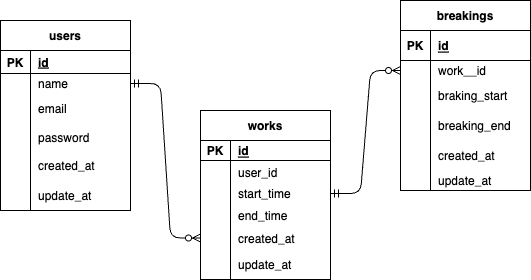

The diagram above was exported from draw.io. Its source (the exported page's mxGraphModel, read from the mxfile embedded in the PNG):
<mxGraphModel dx="253" dy="291" grid="1" gridSize="10" guides="1" tooltips="1" connect="1" arrows="1" fold="1" page="1" pageScale="1" pageWidth="583" pageHeight="413" math="0" shadow="0">
  <root>
    <mxCell id="0" />
    <mxCell id="1" parent="0" />
    <mxCell id="2" value="users" style="shape=table;startSize=30;container=1;collapsible=1;childLayout=tableLayout;fixedRows=1;rowLines=0;fontStyle=1;align=center;resizeLast=1;" parent="1" vertex="1">
      <mxGeometry x="10" y="50" width="130" height="190.0000000000001" as="geometry" />
    </mxCell>
    <mxCell id="3" value="" style="shape=tableRow;horizontal=0;startSize=0;swimlaneHead=0;swimlaneBody=0;fillColor=none;collapsible=0;dropTarget=0;points=[[0,0.5],[1,0.5]];portConstraint=eastwest;top=0;left=0;right=0;bottom=1;" parent="2" vertex="1">
      <mxGeometry y="30" width="130" height="23" as="geometry" />
    </mxCell>
    <mxCell id="4" value="PK" style="shape=partialRectangle;connectable=0;fillColor=none;top=0;left=0;bottom=0;right=0;fontStyle=1;overflow=hidden;" parent="3" vertex="1">
      <mxGeometry width="30" height="23" as="geometry">
        <mxRectangle width="30" height="23" as="alternateBounds" />
      </mxGeometry>
    </mxCell>
    <mxCell id="5" value="id" style="shape=partialRectangle;connectable=0;fillColor=none;top=0;left=0;bottom=0;right=0;align=left;spacingLeft=6;fontStyle=5;overflow=hidden;" parent="3" vertex="1">
      <mxGeometry x="30" width="100" height="23" as="geometry">
        <mxRectangle width="100" height="23" as="alternateBounds" />
      </mxGeometry>
    </mxCell>
    <mxCell id="6" value="" style="shape=tableRow;horizontal=0;startSize=0;swimlaneHead=0;swimlaneBody=0;fillColor=none;collapsible=0;dropTarget=0;points=[[0,0.5],[1,0.5]];portConstraint=eastwest;top=0;left=0;right=0;bottom=0;" parent="2" vertex="1">
      <mxGeometry y="53" width="130" height="20" as="geometry" />
    </mxCell>
    <mxCell id="7" value="" style="shape=partialRectangle;connectable=0;fillColor=none;top=0;left=0;bottom=0;right=0;editable=1;overflow=hidden;" parent="6" vertex="1">
      <mxGeometry width="30" height="20" as="geometry">
        <mxRectangle width="30" height="20" as="alternateBounds" />
      </mxGeometry>
    </mxCell>
    <mxCell id="8" value="name" style="shape=partialRectangle;connectable=0;fillColor=none;top=0;left=0;bottom=0;right=0;align=left;spacingLeft=6;overflow=hidden;" parent="6" vertex="1">
      <mxGeometry x="30" width="100" height="20" as="geometry">
        <mxRectangle width="100" height="20" as="alternateBounds" />
      </mxGeometry>
    </mxCell>
    <mxCell id="12" value="" style="shape=tableRow;horizontal=0;startSize=0;swimlaneHead=0;swimlaneBody=0;fillColor=none;collapsible=0;dropTarget=0;points=[[0,0.5],[1,0.5]];portConstraint=eastwest;top=0;left=0;right=0;bottom=0;" parent="2" vertex="1">
      <mxGeometry y="73" width="130" height="30" as="geometry" />
    </mxCell>
    <mxCell id="13" value="" style="shape=partialRectangle;connectable=0;fillColor=none;top=0;left=0;bottom=0;right=0;editable=1;overflow=hidden;" parent="12" vertex="1">
      <mxGeometry width="30" height="30" as="geometry">
        <mxRectangle width="30" height="30" as="alternateBounds" />
      </mxGeometry>
    </mxCell>
    <mxCell id="14" value="email" style="shape=partialRectangle;connectable=0;fillColor=none;top=0;left=0;bottom=0;right=0;align=left;spacingLeft=6;overflow=hidden;" parent="12" vertex="1">
      <mxGeometry x="30" width="100" height="30" as="geometry">
        <mxRectangle width="100" height="30" as="alternateBounds" />
      </mxGeometry>
    </mxCell>
    <mxCell id="31" style="shape=tableRow;horizontal=0;startSize=0;swimlaneHead=0;swimlaneBody=0;fillColor=none;collapsible=0;dropTarget=0;points=[[0,0.5],[1,0.5]];portConstraint=eastwest;top=0;left=0;right=0;bottom=0;" parent="2" vertex="1">
      <mxGeometry y="103" width="130" height="27" as="geometry" />
    </mxCell>
    <mxCell id="32" style="shape=partialRectangle;connectable=0;fillColor=none;top=0;left=0;bottom=0;right=0;editable=1;overflow=hidden;" parent="31" vertex="1">
      <mxGeometry width="30" height="27" as="geometry">
        <mxRectangle width="30" height="27" as="alternateBounds" />
      </mxGeometry>
    </mxCell>
    <mxCell id="33" value="password" style="shape=partialRectangle;connectable=0;fillColor=none;top=0;left=0;bottom=0;right=0;align=left;spacingLeft=6;overflow=hidden;" parent="31" vertex="1">
      <mxGeometry x="30" width="100" height="27" as="geometry">
        <mxRectangle width="100" height="27" as="alternateBounds" />
      </mxGeometry>
    </mxCell>
    <mxCell id="66" style="shape=tableRow;horizontal=0;startSize=0;swimlaneHead=0;swimlaneBody=0;fillColor=none;collapsible=0;dropTarget=0;points=[[0,0.5],[1,0.5]];portConstraint=eastwest;top=0;left=0;right=0;bottom=0;" parent="2" vertex="1">
      <mxGeometry y="130" width="130" height="30" as="geometry" />
    </mxCell>
    <mxCell id="67" style="shape=partialRectangle;connectable=0;fillColor=none;top=0;left=0;bottom=0;right=0;editable=1;overflow=hidden;" parent="66" vertex="1">
      <mxGeometry width="30" height="30" as="geometry">
        <mxRectangle width="30" height="30" as="alternateBounds" />
      </mxGeometry>
    </mxCell>
    <mxCell id="68" value="created_at" style="shape=partialRectangle;connectable=0;fillColor=none;top=0;left=0;bottom=0;right=0;align=left;spacingLeft=6;overflow=hidden;" parent="66" vertex="1">
      <mxGeometry x="30" width="100" height="30" as="geometry">
        <mxRectangle width="100" height="30" as="alternateBounds" />
      </mxGeometry>
    </mxCell>
    <mxCell id="69" style="shape=tableRow;horizontal=0;startSize=0;swimlaneHead=0;swimlaneBody=0;fillColor=none;collapsible=0;dropTarget=0;points=[[0,0.5],[1,0.5]];portConstraint=eastwest;top=0;left=0;right=0;bottom=0;" parent="2" vertex="1">
      <mxGeometry y="160" width="130" height="30" as="geometry" />
    </mxCell>
    <mxCell id="70" style="shape=partialRectangle;connectable=0;fillColor=none;top=0;left=0;bottom=0;right=0;editable=1;overflow=hidden;" parent="69" vertex="1">
      <mxGeometry width="30" height="30" as="geometry">
        <mxRectangle width="30" height="30" as="alternateBounds" />
      </mxGeometry>
    </mxCell>
    <mxCell id="71" value="update_at" style="shape=partialRectangle;connectable=0;fillColor=none;top=0;left=0;bottom=0;right=0;align=left;spacingLeft=6;overflow=hidden;" parent="69" vertex="1">
      <mxGeometry x="30" width="100" height="30" as="geometry">
        <mxRectangle width="100" height="30" as="alternateBounds" />
      </mxGeometry>
    </mxCell>
    <mxCell id="15" value="works" style="shape=table;startSize=30;container=1;collapsible=1;childLayout=tableLayout;fixedRows=1;rowLines=0;fontStyle=1;align=center;resizeLast=1;" parent="1" vertex="1">
      <mxGeometry x="210" y="140" width="130" height="169" as="geometry" />
    </mxCell>
    <mxCell id="16" value="" style="shape=tableRow;horizontal=0;startSize=0;swimlaneHead=0;swimlaneBody=0;fillColor=none;collapsible=0;dropTarget=0;points=[[0,0.5],[1,0.5]];portConstraint=eastwest;top=0;left=0;right=0;bottom=1;" parent="15" vertex="1">
      <mxGeometry y="30" width="130" height="20" as="geometry" />
    </mxCell>
    <mxCell id="17" value="PK" style="shape=partialRectangle;connectable=0;fillColor=none;top=0;left=0;bottom=0;right=0;fontStyle=1;overflow=hidden;" parent="16" vertex="1">
      <mxGeometry width="30" height="20" as="geometry">
        <mxRectangle width="30" height="20" as="alternateBounds" />
      </mxGeometry>
    </mxCell>
    <mxCell id="18" value="id" style="shape=partialRectangle;connectable=0;fillColor=none;top=0;left=0;bottom=0;right=0;align=left;spacingLeft=6;fontStyle=5;overflow=hidden;" parent="16" vertex="1">
      <mxGeometry x="30" width="100" height="20" as="geometry">
        <mxRectangle width="100" height="20" as="alternateBounds" />
      </mxGeometry>
    </mxCell>
    <mxCell id="19" value="" style="shape=tableRow;horizontal=0;startSize=0;swimlaneHead=0;swimlaneBody=0;fillColor=none;collapsible=0;dropTarget=0;points=[[0,0.5],[1,0.5]];portConstraint=eastwest;top=0;left=0;right=0;bottom=0;" parent="15" vertex="1">
      <mxGeometry y="50" width="130" height="23" as="geometry" />
    </mxCell>
    <mxCell id="20" value="" style="shape=partialRectangle;connectable=0;fillColor=none;top=0;left=0;bottom=0;right=0;editable=1;overflow=hidden;" parent="19" vertex="1">
      <mxGeometry width="30" height="23" as="geometry">
        <mxRectangle width="30" height="23" as="alternateBounds" />
      </mxGeometry>
    </mxCell>
    <mxCell id="21" value="user_id" style="shape=partialRectangle;connectable=0;fillColor=none;top=0;left=0;bottom=0;right=0;align=left;spacingLeft=6;overflow=hidden;" parent="19" vertex="1">
      <mxGeometry x="30" width="100" height="23" as="geometry">
        <mxRectangle width="100" height="23" as="alternateBounds" />
      </mxGeometry>
    </mxCell>
    <mxCell id="22" value="" style="shape=tableRow;horizontal=0;startSize=0;swimlaneHead=0;swimlaneBody=0;fillColor=none;collapsible=0;dropTarget=0;points=[[0,0.5],[1,0.5]];portConstraint=eastwest;top=0;left=0;right=0;bottom=0;" parent="15" vertex="1">
      <mxGeometry y="73" width="130" height="20" as="geometry" />
    </mxCell>
    <mxCell id="23" value="" style="shape=partialRectangle;connectable=0;fillColor=none;top=0;left=0;bottom=0;right=0;editable=1;overflow=hidden;" parent="22" vertex="1">
      <mxGeometry width="30" height="20" as="geometry">
        <mxRectangle width="30" height="20" as="alternateBounds" />
      </mxGeometry>
    </mxCell>
    <mxCell id="24" value="start_time" style="shape=partialRectangle;connectable=0;fillColor=none;top=0;left=0;bottom=0;right=0;align=left;spacingLeft=6;overflow=hidden;" parent="22" vertex="1">
      <mxGeometry x="30" width="100" height="20" as="geometry">
        <mxRectangle width="100" height="20" as="alternateBounds" />
      </mxGeometry>
    </mxCell>
    <mxCell id="25" value="" style="shape=tableRow;horizontal=0;startSize=0;swimlaneHead=0;swimlaneBody=0;fillColor=none;collapsible=0;dropTarget=0;points=[[0,0.5],[1,0.5]];portConstraint=eastwest;top=0;left=0;right=0;bottom=0;" parent="15" vertex="1">
      <mxGeometry y="93" width="130" height="23" as="geometry" />
    </mxCell>
    <mxCell id="26" value="" style="shape=partialRectangle;connectable=0;fillColor=none;top=0;left=0;bottom=0;right=0;editable=1;overflow=hidden;" parent="25" vertex="1">
      <mxGeometry width="30" height="23" as="geometry">
        <mxRectangle width="30" height="23" as="alternateBounds" />
      </mxGeometry>
    </mxCell>
    <mxCell id="27" value="end_time" style="shape=partialRectangle;connectable=0;fillColor=none;top=0;left=0;bottom=0;right=0;align=left;spacingLeft=6;overflow=hidden;" parent="25" vertex="1">
      <mxGeometry x="30" width="100" height="23" as="geometry">
        <mxRectangle width="100" height="23" as="alternateBounds" />
      </mxGeometry>
    </mxCell>
    <mxCell id="60" style="shape=tableRow;horizontal=0;startSize=0;swimlaneHead=0;swimlaneBody=0;fillColor=none;collapsible=0;dropTarget=0;points=[[0,0.5],[1,0.5]];portConstraint=eastwest;top=0;left=0;right=0;bottom=0;" parent="15" vertex="1">
      <mxGeometry y="116" width="130" height="23" as="geometry" />
    </mxCell>
    <mxCell id="61" style="shape=partialRectangle;connectable=0;fillColor=none;top=0;left=0;bottom=0;right=0;editable=1;overflow=hidden;" parent="60" vertex="1">
      <mxGeometry width="30" height="23" as="geometry">
        <mxRectangle width="30" height="23" as="alternateBounds" />
      </mxGeometry>
    </mxCell>
    <mxCell id="62" value="created_at" style="shape=partialRectangle;connectable=0;fillColor=none;top=0;left=0;bottom=0;right=0;align=left;spacingLeft=6;overflow=hidden;" parent="60" vertex="1">
      <mxGeometry x="30" width="100" height="23" as="geometry">
        <mxRectangle width="100" height="23" as="alternateBounds" />
      </mxGeometry>
    </mxCell>
    <mxCell id="63" style="shape=tableRow;horizontal=0;startSize=0;swimlaneHead=0;swimlaneBody=0;fillColor=none;collapsible=0;dropTarget=0;points=[[0,0.5],[1,0.5]];portConstraint=eastwest;top=0;left=0;right=0;bottom=0;" parent="15" vertex="1">
      <mxGeometry y="139" width="130" height="30" as="geometry" />
    </mxCell>
    <mxCell id="64" style="shape=partialRectangle;connectable=0;fillColor=none;top=0;left=0;bottom=0;right=0;editable=1;overflow=hidden;" parent="63" vertex="1">
      <mxGeometry width="30" height="30" as="geometry">
        <mxRectangle width="30" height="30" as="alternateBounds" />
      </mxGeometry>
    </mxCell>
    <mxCell id="65" value="update_at" style="shape=partialRectangle;connectable=0;fillColor=none;top=0;left=0;bottom=0;right=0;align=left;spacingLeft=6;overflow=hidden;" parent="63" vertex="1">
      <mxGeometry x="30" width="100" height="30" as="geometry">
        <mxRectangle width="100" height="30" as="alternateBounds" />
      </mxGeometry>
    </mxCell>
    <mxCell id="40" value="" style="edgeStyle=entityRelationEdgeStyle;fontSize=12;html=1;endArrow=ERzeroToMany;startArrow=ERmandOne;exitX=1;exitY=0.5;exitDx=0;exitDy=0;entryX=0;entryY=0.5;entryDx=0;entryDy=0;" parent="1" source="6" target="60" edge="1">
      <mxGeometry width="100" height="100" relative="1" as="geometry">
        <mxPoint x="270" y="200" as="sourcePoint" />
        <mxPoint x="170" y="290" as="targetPoint" />
      </mxGeometry>
    </mxCell>
    <mxCell id="41" value="breakings" style="shape=table;startSize=30;container=1;collapsible=1;childLayout=tableLayout;fixedRows=1;rowLines=0;fontStyle=1;align=center;resizeLast=1;" parent="1" vertex="1">
      <mxGeometry x="410" y="30" width="130" height="190" as="geometry" />
    </mxCell>
    <mxCell id="42" value="" style="shape=tableRow;horizontal=0;startSize=0;swimlaneHead=0;swimlaneBody=0;fillColor=none;collapsible=0;dropTarget=0;points=[[0,0.5],[1,0.5]];portConstraint=eastwest;top=0;left=0;right=0;bottom=1;" parent="41" vertex="1">
      <mxGeometry y="30" width="130" height="30" as="geometry" />
    </mxCell>
    <mxCell id="43" value="PK" style="shape=partialRectangle;connectable=0;fillColor=none;top=0;left=0;bottom=0;right=0;fontStyle=1;overflow=hidden;" parent="42" vertex="1">
      <mxGeometry width="30" height="30" as="geometry">
        <mxRectangle width="30" height="30" as="alternateBounds" />
      </mxGeometry>
    </mxCell>
    <mxCell id="44" value="id" style="shape=partialRectangle;connectable=0;fillColor=none;top=0;left=0;bottom=0;right=0;align=left;spacingLeft=6;fontStyle=5;overflow=hidden;" parent="42" vertex="1">
      <mxGeometry x="30" width="100" height="30" as="geometry">
        <mxRectangle width="100" height="30" as="alternateBounds" />
      </mxGeometry>
    </mxCell>
    <mxCell id="45" value="" style="shape=tableRow;horizontal=0;startSize=0;swimlaneHead=0;swimlaneBody=0;fillColor=none;collapsible=0;dropTarget=0;points=[[0,0.5],[1,0.5]];portConstraint=eastwest;top=0;left=0;right=0;bottom=0;" parent="41" vertex="1">
      <mxGeometry y="60" width="130" height="20" as="geometry" />
    </mxCell>
    <mxCell id="46" value="" style="shape=partialRectangle;connectable=0;fillColor=none;top=0;left=0;bottom=0;right=0;editable=1;overflow=hidden;" parent="45" vertex="1">
      <mxGeometry width="30" height="20" as="geometry">
        <mxRectangle width="30" height="20" as="alternateBounds" />
      </mxGeometry>
    </mxCell>
    <mxCell id="47" value="work__id" style="shape=partialRectangle;connectable=0;fillColor=none;top=0;left=0;bottom=0;right=0;align=left;spacingLeft=6;overflow=hidden;" parent="45" vertex="1">
      <mxGeometry x="30" width="100" height="20" as="geometry">
        <mxRectangle width="100" height="20" as="alternateBounds" />
      </mxGeometry>
    </mxCell>
    <mxCell id="48" value="" style="shape=tableRow;horizontal=0;startSize=0;swimlaneHead=0;swimlaneBody=0;fillColor=none;collapsible=0;dropTarget=0;points=[[0,0.5],[1,0.5]];portConstraint=eastwest;top=0;left=0;right=0;bottom=0;" parent="41" vertex="1">
      <mxGeometry y="80" width="130" height="30" as="geometry" />
    </mxCell>
    <mxCell id="49" value="" style="shape=partialRectangle;connectable=0;fillColor=none;top=0;left=0;bottom=0;right=0;editable=1;overflow=hidden;" parent="48" vertex="1">
      <mxGeometry width="30" height="30" as="geometry">
        <mxRectangle width="30" height="30" as="alternateBounds" />
      </mxGeometry>
    </mxCell>
    <mxCell id="50" value="braking_start" style="shape=partialRectangle;connectable=0;fillColor=none;top=0;left=0;bottom=0;right=0;align=left;spacingLeft=6;overflow=hidden;" parent="48" vertex="1">
      <mxGeometry x="30" width="100" height="30" as="geometry">
        <mxRectangle width="100" height="30" as="alternateBounds" />
      </mxGeometry>
    </mxCell>
    <mxCell id="51" value="" style="shape=tableRow;horizontal=0;startSize=0;swimlaneHead=0;swimlaneBody=0;fillColor=none;collapsible=0;dropTarget=0;points=[[0,0.5],[1,0.5]];portConstraint=eastwest;top=0;left=0;right=0;bottom=0;" parent="41" vertex="1">
      <mxGeometry y="110" width="130" height="30" as="geometry" />
    </mxCell>
    <mxCell id="52" value="" style="shape=partialRectangle;connectable=0;fillColor=none;top=0;left=0;bottom=0;right=0;editable=1;overflow=hidden;" parent="51" vertex="1">
      <mxGeometry width="30" height="30" as="geometry">
        <mxRectangle width="30" height="30" as="alternateBounds" />
      </mxGeometry>
    </mxCell>
    <mxCell id="53" value="breaking_end" style="shape=partialRectangle;connectable=0;fillColor=none;top=0;left=0;bottom=0;right=0;align=left;spacingLeft=6;overflow=hidden;" parent="51" vertex="1">
      <mxGeometry x="30" width="100" height="30" as="geometry">
        <mxRectangle width="100" height="30" as="alternateBounds" />
      </mxGeometry>
    </mxCell>
    <mxCell id="54" style="shape=tableRow;horizontal=0;startSize=0;swimlaneHead=0;swimlaneBody=0;fillColor=none;collapsible=0;dropTarget=0;points=[[0,0.5],[1,0.5]];portConstraint=eastwest;top=0;left=0;right=0;bottom=0;" parent="41" vertex="1">
      <mxGeometry y="140" width="130" height="30" as="geometry" />
    </mxCell>
    <mxCell id="55" style="shape=partialRectangle;connectable=0;fillColor=none;top=0;left=0;bottom=0;right=0;editable=1;overflow=hidden;" parent="54" vertex="1">
      <mxGeometry width="30" height="30" as="geometry">
        <mxRectangle width="30" height="30" as="alternateBounds" />
      </mxGeometry>
    </mxCell>
    <mxCell id="56" value="created_at" style="shape=partialRectangle;connectable=0;fillColor=none;top=0;left=0;bottom=0;right=0;align=left;spacingLeft=6;overflow=hidden;" parent="54" vertex="1">
      <mxGeometry x="30" width="100" height="30" as="geometry">
        <mxRectangle width="100" height="30" as="alternateBounds" />
      </mxGeometry>
    </mxCell>
    <mxCell id="57" style="shape=tableRow;horizontal=0;startSize=0;swimlaneHead=0;swimlaneBody=0;fillColor=none;collapsible=0;dropTarget=0;points=[[0,0.5],[1,0.5]];portConstraint=eastwest;top=0;left=0;right=0;bottom=0;" parent="41" vertex="1">
      <mxGeometry y="170" width="130" height="20" as="geometry" />
    </mxCell>
    <mxCell id="58" style="shape=partialRectangle;connectable=0;fillColor=none;top=0;left=0;bottom=0;right=0;editable=1;overflow=hidden;" parent="57" vertex="1">
      <mxGeometry width="30" height="20" as="geometry">
        <mxRectangle width="30" height="20" as="alternateBounds" />
      </mxGeometry>
    </mxCell>
    <mxCell id="59" value="update_at" style="shape=partialRectangle;connectable=0;fillColor=none;top=0;left=0;bottom=0;right=0;align=left;spacingLeft=6;overflow=hidden;" parent="57" vertex="1">
      <mxGeometry x="30" width="100" height="20" as="geometry">
        <mxRectangle width="100" height="20" as="alternateBounds" />
      </mxGeometry>
    </mxCell>
    <mxCell id="72" value="" style="edgeStyle=entityRelationEdgeStyle;fontSize=12;html=1;endArrow=ERzeroToMany;startArrow=ERmandOne;exitX=1;exitY=0.5;exitDx=0;exitDy=0;entryX=0;entryY=0.5;entryDx=0;entryDy=0;" parent="1" source="22" target="45" edge="1">
      <mxGeometry width="100" height="100" relative="1" as="geometry">
        <mxPoint x="357" y="230" as="sourcePoint" />
        <mxPoint x="417" y="190" as="targetPoint" />
      </mxGeometry>
    </mxCell>
  </root>
</mxGraphModel>